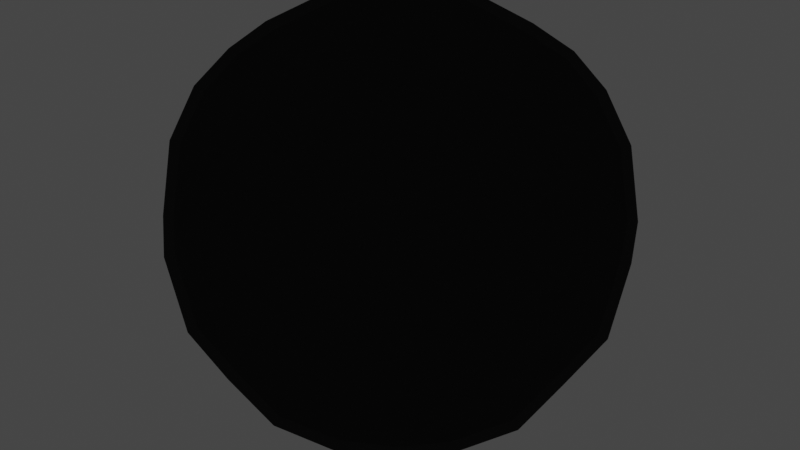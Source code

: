 # Source: toon_outline.blend  (saved by Blender 2.90.8; exported with 4.5.12 LTS)
import bpy
from mathutils import Matrix  # noqa: F401  (used for matrix-valued properties, if any)

bpy.ops.wm.read_factory_settings(use_empty=True)
scene = bpy.context.scene
scene.name = 'Scene'

# ---- collections
col_collection = bpy.data.collections.new('Collection'); scene.collection.children.link(col_collection)

# ---- materials (node trees are filled in below, after node groups)
mat_material = bpy.data.materials.new('Material')
mat_material.alpha_threshold = 0.0
mat_material.use_transparent_shadow = False
mat_material.line_color = (0.0, 0.0, 0.0, 1.0)
mat_toonoutline = bpy.data.materials.new('ToonOutline')
mat_toonoutline.use_backface_culling = True

# ---- node groups
ng_toonoutline = bpy.data.node_groups.new('ToonOutline', 'ShaderNodeTree')
_s = ng_toonoutline.interface.new_socket(name='Shader', in_out='OUTPUT', socket_type='NodeSocketShader')
_N = ng_toonoutline.nodes; _L = ng_toonoutline.links
n0 = _N.new('NodeGroupInput'); n0.name = 'Group Input'; n0.location = (-340, 0)
n1 = _N.new('ShaderNodeRGB'); n1.name = 'RGB'; n1.location = (-139, -18)
n1.outputs[0].default_value = (0.001548, 0.001548, 0.001548, 1.0)
n2 = _N.new('ShaderNodeNewGeometry'); n2.name = 'Geometry'; n2.location = (-139, 223)
n3 = _N.new('ShaderNodeBsdfTransparent'); n3.name = 'Transparent BSDF'; n3.location = (-140, -223)
n4 = _N.new('ShaderNodeMixShader'); n4.name = 'Mix Shader'; n4.location = (140, 100)
n5 = _N.new('NodeGroupOutput'); n5.name = 'GroupOutput'; n5.location = (335, 95)
_L.new(n2.outputs[6], n4.inputs[0])
_L.new(n3.outputs[0], n4.inputs[2])
_L.new(n1.outputs[0], n4.inputs[1])
_L.new(n4.outputs[0], n5.inputs[0])
n5.is_active_output = True

# ---- material node trees
mat_material.use_nodes = True; mat_material.node_tree.nodes.clear()
_N = mat_material.node_tree.nodes; _L = mat_material.node_tree.links
n0 = _N.new('ShaderNodeOutputMaterial'); n0.name = 'Material Output'; n0.location = (300, 300)
n1 = _N.new('ShaderNodeBsdfPrincipled'); n1.name = 'Principled BSDF'; n1.location = (10, 300)
n1.distribution = 'GGX'
n1.subsurface_method = 'BURLEY'
n1.inputs[2].default_value = 0.4
n1.inputs[3].default_value = 1.45
n1.inputs[27].default_value = (0.0, 0.0, 0.0, 1.0)
n1.inputs[28].default_value = 1.0
_L.new(n1.outputs[0], n0.inputs[0])
n0.is_active_output = True
mat_toonoutline.use_nodes = True; mat_toonoutline.node_tree.nodes.clear()
_N = mat_toonoutline.node_tree.nodes; _L = mat_toonoutline.node_tree.links
n0 = _N.new('ShaderNodeOutputMaterial'); n0.name = 'Material Output'; n0.location = (441, 295)
n0.target = 'CYCLES'
n1 = _N.new('ShaderNodeGroup'); n1.name = 'Group'; n1.location = (256, 283)
n1.node_tree = ng_toonoutline
n2 = _N.new('ShaderNodeOutputMaterial'); n2.name = 'Material Output.001'; n2.location = (0, 0)
n2.target = 'EEVEE'
n3 = _N.new('ShaderNodeMixShader'); n3.name = 'Mix Shader'; n3.location = (0, 0)
n3.label = 'Disable Shadow'
n3.hide = True
n4 = _N.new('ShaderNodeLightPath'); n4.name = 'Light Path'; n4.location = (0, 0)
n4.hide = True
n5 = _N.new('ShaderNodeBsdfTransparent'); n5.name = 'Transparent BSDF'; n5.location = (0, 0)
n5.hide = True
_L.new(n1.outputs[0], n0.inputs[0])
_L.new(n1.outputs[0], n3.inputs[1])
_L.new(n3.outputs[0], n2.inputs[0])
_L.new(n4.outputs[1], n3.inputs[0])
_L.new(n5.outputs[0], n3.inputs[2])
n0.is_active_output = True

# ---- world
world_world = bpy.data.worlds.new('World'); scene.world = world_world
world_world.use_nodes = True; world_world.node_tree.nodes.clear()
_N = world_world.node_tree.nodes; _L = world_world.node_tree.links
n0 = _N.new('ShaderNodeOutputWorld'); n0.name = 'World Output'; n0.location = (300, 300)
n1 = _N.new('ShaderNodeBackground'); n1.name = 'Background'; n1.location = (10, 300)
n1.inputs[0].default_value = (0.05088, 0.05088, 0.05088, 1.0)
_L.new(n1.outputs[0], n0.inputs[0])
n0.is_active_output = True
world_world.color = (0.05088, 0.05088, 0.05088)
world_world.use_sun_shadow = False
world_world.sun_shadow_jitter_overblur = 0.0

# ---- cameras
cam_camera = bpy.data.cameras.new('Camera')
cam_camera.clip_end = 100.0
cam_camera.ortho_scale = 7.314

# ---- lights
light_light = bpy.data.lights.new('Light', 'POINT')
light_light.transmission_factor = 0.0
light_light.energy = 1000.0
light_light.shadow_soft_size = 0.1
light_light.shadow_maximum_resolution = 0.006
light_light.use_absolute_resolution = True

# ---- meshes
me_cube = bpy.data.meshes.new('Cube')
me_cube.from_pydata([(1.0, 1.0, 1.0), (1.0, 1.0, -1.0), (1.0, -1.0, 1.0), (1.0, -1.0, -1.0), (-1.0, 1.0, 1.0), (-1.0, 1.0, -1.0), (-1.0, -1.0, 1.0), (-1.0, -1.0, -1.0)], [], [(0, 4, 6, 2), (3, 2, 6, 7), (7, 6, 4, 5), (5, 1, 3, 7), (1, 0, 2, 3), (5, 4, 0, 1)])
_uv = me_cube.uv_layers.new(name='UVMap')
_uv.uv.foreach_set('vector', [0.625, 0.5, 0.875, 0.5, 0.875, 0.75, 0.625, 0.75, 0.375, 0.75, 0.625, 0.75, 0.625, 1.0, 0.375, 1.0, 0.375, 0.0, 0.625, 0.0, 0.625, 0.25, 0.375, 0.25, 0.125, 0.5, 0.375, 0.5, 0.375, 0.75, 0.125, 0.75, 0.375, 0.5, 0.625, 0.5, 0.625, 0.75, 0.375, 0.75, 0.375, 0.25, 0.625, 0.25, 0.625, 0.5, 0.375, 0.5])
me_cube.materials.append(mat_material)
me_cube.materials.append(mat_toonoutline)
me_cube.use_remesh_preserve_volume = False
me_cube.use_remesh_preserve_attributes = False
me_cube.use_mirror_vertex_groups = False
me_cube.update()

# ---- objects
ob_cube = bpy.data.objects.new('Cube', me_cube)
ob_light = bpy.data.objects.new('Light', light_light)
ob_camera = bpy.data.objects.new('Camera', cam_camera)

# ---- transforms, parenting, visibility, modifiers, constraints
ob_cube.location = (0.0, 0.0, 0.0)
ob_cube.scale = (2.669, 2.669, 2.669)
ob_cube.lock_rotations_4d = False
ob_cube.empty_display_type = 'ARROWS'
ob_cube.lineart.crease_threshold = 0.0
_m = ob_cube.modifiers.new('Subdivision', 'SUBSURF')
_m.uv_smooth = 'PRESERVE_CORNERS'
_m.levels = 2
_m = ob_cube.modifiers.new('Solidify', 'SOLIDIFY')
_m.thickness = 0.04
_m.offset = 1.0
_m.material_offset = 1
_m.use_rim = False
_m.use_quality_normals = True
_m.use_flip_normals = True
ob_light.location = (4.076, 1.005, 5.904)
ob_light.rotation_euler = (0.6503, 0.05522, 1.866)
ob_light.lock_rotations_4d = False
ob_light.empty_display_type = 'ARROWS'
ob_light.color = (0.0, 0.0, 0.0, 0.0)
ob_light.lineart.crease_threshold = 0.0
ob_camera.location = (7.359, -6.926, 4.958)
ob_camera.rotation_euler = (1.109, 0.0, 0.8149)
ob_camera.lock_rotations_4d = False
ob_camera.empty_display_type = 'ARROWS'
ob_camera.color = (0.0, 0.0, 0.0, 0.0)
ob_camera.display_type = 'WIRE'
ob_camera.lineart.crease_threshold = 0.0

# ---- collection membership
col_collection.objects.link(ob_cube)
col_collection.objects.link(ob_light)
col_collection.objects.link(ob_camera)

# ---- scene / render settings (as saved in the file)
scene.camera = ob_camera
scene.frame_start = 1; scene.frame_end = 250; scene.frame_set(1)
scene.render.engine = 'BLENDER_EEVEE_NEXT'
scene.cycles.use_denoising = False
scene.cycles.samples = 128
scene.cycles.sampling_pattern = 'TABULATED_SOBOL'
scene.cycles.use_adaptive_sampling = False
scene.cycles.use_light_tree = False
scene.view_settings.view_transform = 'Filmic'
bpy.context.view_layer.update()
